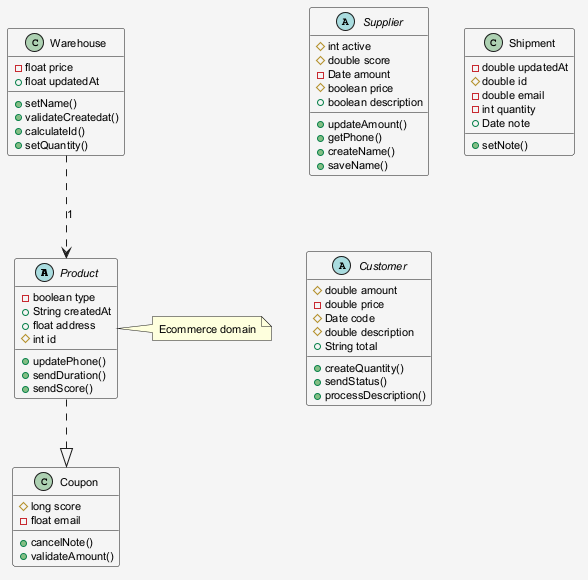

The diagram above was rendered by PlantUML. Its source (embedded in the PNG):
@startuml
skinparam shadowing false
skinparam backgroundColor #F5F5F5
skinparam defaultFontSize 11
abstract class Product {
  -boolean type
  +String createdAt
  +float address
  #int id
  +updatePhone()
  +sendDuration()
  +sendScore()
}
class Coupon {
  #long score
  -float email
  +cancelNote()
  +validateAmount()
}
class Warehouse {
  -float price
  +float updatedAt
  +setName()
  +validateCreatedat()
  +calculateId()
  +setQuantity()
}
abstract class Supplier {
  #int active
  #double score
  -Date amount
  #boolean price
  +boolean description
  +updateAmount()
  +getPhone()
  +createName()
  +saveName()
}
class Shipment {
  -double updatedAt
  #double id
  -double email
  -int quantity
  +Date note
  +setNote()
}
abstract class Customer {
  #double amount
  -double price
  #Date code
  #double description
  +String total
  +createQuantity()
  +sendStatus()
  +processDescription()
}
Warehouse ..> Product : "1"
Product ..|> Coupon
note right of Product : Ecommerce domain
@enduml